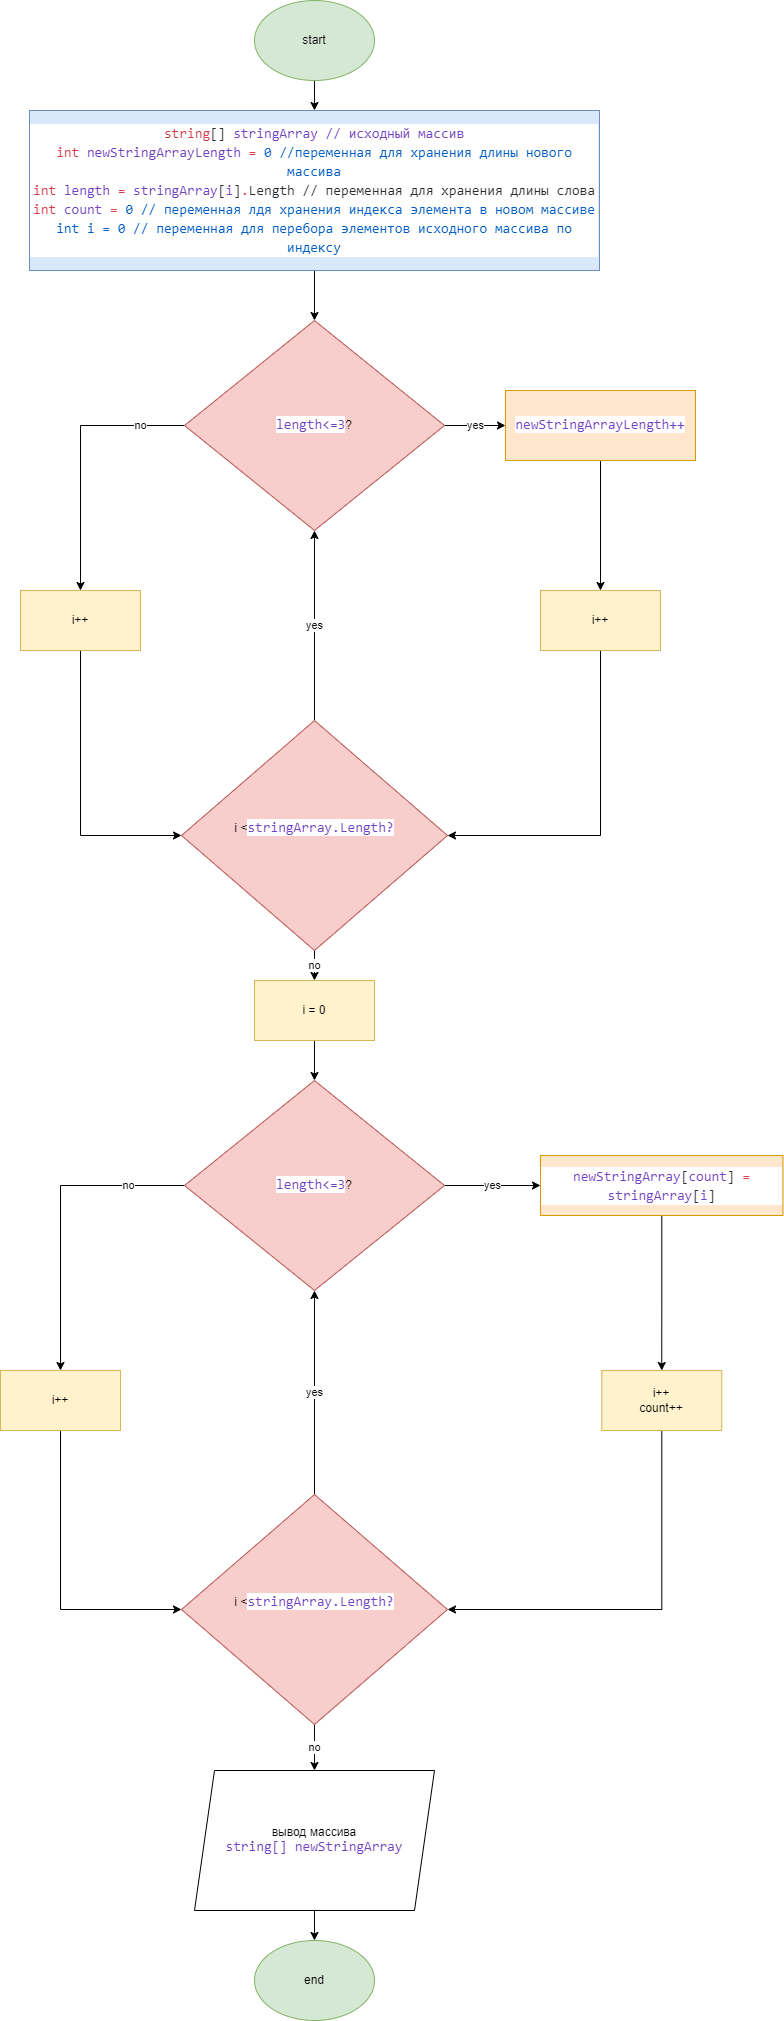

The diagram above was exported from draw.io. Its source (the exported page's mxGraphModel, read from the mxfile embedded in the PNG):
<mxGraphModel dx="1434" dy="801" grid="1" gridSize="10" guides="1" tooltips="1" connect="1" arrows="1" fold="1" page="1" pageScale="1" pageWidth="827" pageHeight="1169" math="0" shadow="0">
  <root>
    <mxCell id="0" />
    <mxCell id="1" parent="0" />
    <mxCell id="5R79vJgtdp60Byck-T68-44" value="" style="edgeStyle=orthogonalEdgeStyle;rounded=0;orthogonalLoop=1;jettySize=auto;html=1;" edge="1" parent="1" source="5R79vJgtdp60Byck-T68-1" target="5R79vJgtdp60Byck-T68-2">
      <mxGeometry relative="1" as="geometry" />
    </mxCell>
    <mxCell id="5R79vJgtdp60Byck-T68-1" value="start" style="ellipse;whiteSpace=wrap;html=1;fillColor=#d5e8d4;strokeColor=#82b366;" vertex="1" parent="1">
      <mxGeometry x="354" y="30" width="120" height="80" as="geometry" />
    </mxCell>
    <mxCell id="5R79vJgtdp60Byck-T68-45" value="" style="edgeStyle=orthogonalEdgeStyle;rounded=0;orthogonalLoop=1;jettySize=auto;html=1;" edge="1" parent="1" source="5R79vJgtdp60Byck-T68-2" target="5R79vJgtdp60Byck-T68-3">
      <mxGeometry relative="1" as="geometry" />
    </mxCell>
    <mxCell id="5R79vJgtdp60Byck-T68-2" value="&lt;div style=&quot;color: rgb(36, 41, 46); background-color: rgb(255, 255, 255); font-family: Consolas, &amp;quot;Courier New&amp;quot;, monospace; font-size: 14px; line-height: 19px;&quot;&gt;&lt;span style=&quot;color: #d73a49;&quot;&gt;string&lt;/span&gt;[] &lt;span style=&quot;color: #6f42c1;&quot;&gt;stringArray // исходный массив&lt;/span&gt;&lt;/div&gt;&lt;div style=&quot;color: rgb(36, 41, 46); background-color: rgb(255, 255, 255); font-family: Consolas, &amp;quot;Courier New&amp;quot;, monospace; font-size: 14px; line-height: 19px;&quot;&gt;&lt;span style=&quot;color: #d73a49;&quot;&gt;int&lt;/span&gt; &lt;span style=&quot;color: #6f42c1;&quot;&gt;newStringArrayLength&lt;/span&gt; &lt;span style=&quot;color: #d73a49;&quot;&gt;=&lt;/span&gt; &lt;span style=&quot;color: #005cc5;&quot;&gt;0 //переменная для хранения длины нового массива&lt;/span&gt;&lt;/div&gt;&lt;div style=&quot;background-color: rgb(255, 255, 255); font-family: Consolas, &amp;quot;Courier New&amp;quot;, monospace; font-size: 14px; line-height: 19px;&quot;&gt;&lt;div style=&quot;color: rgb(36, 41, 46); line-height: 19px;&quot;&gt;&lt;span style=&quot;color: #d73a49;&quot;&gt;int&lt;/span&gt; &lt;span style=&quot;color: #6f42c1;&quot;&gt;length&lt;/span&gt; &lt;span style=&quot;color: #d73a49;&quot;&gt;=&lt;/span&gt; &lt;span style=&quot;color: #6f42c1;&quot;&gt;stringArray&lt;/span&gt;[&lt;span style=&quot;color: #6f42c1;&quot;&gt;i&lt;/span&gt;]&lt;span style=&quot;color: #d73a49;&quot;&gt;.&lt;/span&gt;Length // переменная для хранения длины слова&lt;/div&gt;&lt;div style=&quot;line-height: 19px;&quot;&gt;&lt;div style=&quot;color: rgb(36, 41, 46); line-height: 19px;&quot;&gt;&lt;span style=&quot;color: #d73a49;&quot;&gt;int&lt;/span&gt; &lt;span style=&quot;color: #6f42c1;&quot;&gt;count&lt;/span&gt; &lt;span style=&quot;color: #d73a49;&quot;&gt;=&lt;/span&gt; &lt;span style=&quot;color: #005cc5;&quot;&gt;0 // переменная лдя хранения индекса элемента в новом массиве&lt;/span&gt;&lt;/div&gt;&lt;div style=&quot;line-height: 19px;&quot;&gt;&lt;font color=&quot;#005cc5&quot;&gt;int i = 0 // переменная для перебора элементов исходного массива по индексу&lt;/font&gt;&lt;/div&gt;&lt;/div&gt;&lt;/div&gt;" style="rounded=0;whiteSpace=wrap;html=1;fillColor=#dae8fc;strokeColor=#6c8ebf;" vertex="1" parent="1">
      <mxGeometry x="129" y="140" width="570" height="160" as="geometry" />
    </mxCell>
    <mxCell id="5R79vJgtdp60Byck-T68-14" value="yes" style="edgeStyle=orthogonalEdgeStyle;rounded=0;orthogonalLoop=1;jettySize=auto;html=1;" edge="1" parent="1" source="5R79vJgtdp60Byck-T68-3" target="5R79vJgtdp60Byck-T68-4">
      <mxGeometry relative="1" as="geometry" />
    </mxCell>
    <mxCell id="5R79vJgtdp60Byck-T68-18" value="no" style="edgeStyle=orthogonalEdgeStyle;rounded=0;orthogonalLoop=1;jettySize=auto;html=1;" edge="1" parent="1" source="5R79vJgtdp60Byck-T68-3" target="5R79vJgtdp60Byck-T68-13">
      <mxGeometry x="-0.6729" relative="1" as="geometry">
        <mxPoint as="offset" />
      </mxGeometry>
    </mxCell>
    <mxCell id="5R79vJgtdp60Byck-T68-3" value="&lt;span style=&quot;color: rgb(111, 66, 193); font-family: Consolas, &amp;quot;Courier New&amp;quot;, monospace; font-size: 14px; background-color: rgb(255, 255, 255);&quot;&gt;length&amp;lt;=3&lt;/span&gt;?" style="rhombus;whiteSpace=wrap;html=1;fillColor=#f8cecc;strokeColor=#b85450;" vertex="1" parent="1">
      <mxGeometry x="284" y="350" width="260" height="210" as="geometry" />
    </mxCell>
    <mxCell id="5R79vJgtdp60Byck-T68-15" style="edgeStyle=orthogonalEdgeStyle;rounded=0;orthogonalLoop=1;jettySize=auto;html=1;entryX=0.5;entryY=0;entryDx=0;entryDy=0;" edge="1" parent="1" source="5R79vJgtdp60Byck-T68-4" target="5R79vJgtdp60Byck-T68-5">
      <mxGeometry relative="1" as="geometry" />
    </mxCell>
    <mxCell id="5R79vJgtdp60Byck-T68-4" value="&lt;span style=&quot;color: rgb(111, 66, 193); font-family: Consolas, &amp;quot;Courier New&amp;quot;, monospace; font-size: 14px; background-color: rgb(255, 255, 255);&quot;&gt;newStringArrayLength++&lt;/span&gt;" style="rounded=0;whiteSpace=wrap;html=1;fillColor=#ffe6cc;strokeColor=#d79b00;" vertex="1" parent="1">
      <mxGeometry x="605" y="420" width="190" height="70" as="geometry" />
    </mxCell>
    <mxCell id="5R79vJgtdp60Byck-T68-16" style="edgeStyle=orthogonalEdgeStyle;rounded=0;orthogonalLoop=1;jettySize=auto;html=1;entryX=1;entryY=0.5;entryDx=0;entryDy=0;" edge="1" parent="1" source="5R79vJgtdp60Byck-T68-5" target="5R79vJgtdp60Byck-T68-12">
      <mxGeometry relative="1" as="geometry">
        <Array as="points">
          <mxPoint x="700" y="865" />
        </Array>
      </mxGeometry>
    </mxCell>
    <mxCell id="5R79vJgtdp60Byck-T68-5" value="i++" style="rounded=0;whiteSpace=wrap;html=1;fillColor=#fff2cc;strokeColor=#d6b656;" vertex="1" parent="1">
      <mxGeometry x="640" y="620" width="120" height="60" as="geometry" />
    </mxCell>
    <mxCell id="5R79vJgtdp60Byck-T68-19" value="yes" style="edgeStyle=orthogonalEdgeStyle;rounded=0;orthogonalLoop=1;jettySize=auto;html=1;entryX=0.5;entryY=1;entryDx=0;entryDy=0;" edge="1" parent="1" source="5R79vJgtdp60Byck-T68-12" target="5R79vJgtdp60Byck-T68-3">
      <mxGeometry relative="1" as="geometry" />
    </mxCell>
    <mxCell id="5R79vJgtdp60Byck-T68-37" value="no" style="edgeStyle=orthogonalEdgeStyle;rounded=0;orthogonalLoop=1;jettySize=auto;html=1;" edge="1" parent="1" source="5R79vJgtdp60Byck-T68-12" target="5R79vJgtdp60Byck-T68-25">
      <mxGeometry relative="1" as="geometry" />
    </mxCell>
    <mxCell id="5R79vJgtdp60Byck-T68-12" value="i &amp;lt;&lt;span style=&quot;color: rgb(111, 66, 193); font-family: Consolas, &amp;quot;Courier New&amp;quot;, monospace; font-size: 14px; background-color: rgb(255, 255, 255);&quot;&gt;stringArray.Length?&lt;/span&gt;&lt;br&gt;&amp;nbsp;" style="rhombus;whiteSpace=wrap;html=1;fillColor=#f8cecc;strokeColor=#b85450;" vertex="1" parent="1">
      <mxGeometry x="281" y="750" width="266" height="230" as="geometry" />
    </mxCell>
    <mxCell id="5R79vJgtdp60Byck-T68-17" style="edgeStyle=orthogonalEdgeStyle;rounded=0;orthogonalLoop=1;jettySize=auto;html=1;entryX=0;entryY=0.5;entryDx=0;entryDy=0;exitX=0.5;exitY=1;exitDx=0;exitDy=0;" edge="1" parent="1" source="5R79vJgtdp60Byck-T68-13" target="5R79vJgtdp60Byck-T68-12">
      <mxGeometry relative="1" as="geometry">
        <Array as="points">
          <mxPoint x="180" y="865" />
        </Array>
      </mxGeometry>
    </mxCell>
    <mxCell id="5R79vJgtdp60Byck-T68-13" value="i++" style="rounded=0;whiteSpace=wrap;html=1;fillColor=#fff2cc;strokeColor=#d6b656;" vertex="1" parent="1">
      <mxGeometry x="120" y="620" width="120" height="60" as="geometry" />
    </mxCell>
    <mxCell id="5R79vJgtdp60Byck-T68-31" value="yes" style="edgeStyle=orthogonalEdgeStyle;rounded=0;orthogonalLoop=1;jettySize=auto;html=1;" edge="1" parent="1" source="5R79vJgtdp60Byck-T68-24" target="5R79vJgtdp60Byck-T68-26">
      <mxGeometry relative="1" as="geometry" />
    </mxCell>
    <mxCell id="5R79vJgtdp60Byck-T68-35" value="no" style="edgeStyle=orthogonalEdgeStyle;rounded=0;orthogonalLoop=1;jettySize=auto;html=1;" edge="1" parent="1" source="5R79vJgtdp60Byck-T68-24" target="5R79vJgtdp60Byck-T68-30">
      <mxGeometry x="-0.6388" relative="1" as="geometry">
        <mxPoint as="offset" />
      </mxGeometry>
    </mxCell>
    <mxCell id="5R79vJgtdp60Byck-T68-24" value="&lt;span style=&quot;color: rgb(111, 66, 193); font-family: Consolas, &amp;quot;Courier New&amp;quot;, monospace; font-size: 14px; background-color: rgb(255, 255, 255);&quot;&gt;length&amp;lt;=3&lt;/span&gt;?" style="rhombus;whiteSpace=wrap;html=1;fillColor=#f8cecc;strokeColor=#b85450;" vertex="1" parent="1">
      <mxGeometry x="284" y="1110" width="260" height="210" as="geometry" />
    </mxCell>
    <mxCell id="5R79vJgtdp60Byck-T68-38" style="edgeStyle=orthogonalEdgeStyle;rounded=0;orthogonalLoop=1;jettySize=auto;html=1;entryX=0.5;entryY=0;entryDx=0;entryDy=0;" edge="1" parent="1" source="5R79vJgtdp60Byck-T68-25" target="5R79vJgtdp60Byck-T68-24">
      <mxGeometry relative="1" as="geometry" />
    </mxCell>
    <mxCell id="5R79vJgtdp60Byck-T68-25" value="i = 0" style="rounded=0;whiteSpace=wrap;html=1;fillColor=#fff2cc;strokeColor=#d6b656;" vertex="1" parent="1">
      <mxGeometry x="354" y="1010" width="120" height="60" as="geometry" />
    </mxCell>
    <mxCell id="5R79vJgtdp60Byck-T68-32" style="edgeStyle=orthogonalEdgeStyle;rounded=0;orthogonalLoop=1;jettySize=auto;html=1;entryX=0.5;entryY=0;entryDx=0;entryDy=0;" edge="1" parent="1" source="5R79vJgtdp60Byck-T68-26" target="5R79vJgtdp60Byck-T68-27">
      <mxGeometry relative="1" as="geometry" />
    </mxCell>
    <mxCell id="5R79vJgtdp60Byck-T68-26" value="&lt;div style=&quot;color: rgb(36, 41, 46); background-color: rgb(255, 255, 255); font-family: Consolas, &amp;quot;Courier New&amp;quot;, monospace; font-size: 14px; line-height: 19px;&quot;&gt;&lt;span style=&quot;color: #6f42c1;&quot;&gt;newStringArray&lt;/span&gt;[&lt;span style=&quot;color: #6f42c1;&quot;&gt;count&lt;/span&gt;] &lt;span style=&quot;color: #d73a49;&quot;&gt;=&lt;/span&gt; &lt;span style=&quot;color: #6f42c1;&quot;&gt;stringArray&lt;/span&gt;[&lt;span style=&quot;color: #6f42c1;&quot;&gt;i&lt;/span&gt;]&lt;/div&gt;" style="rounded=0;whiteSpace=wrap;html=1;fillColor=#ffe6cc;strokeColor=#d79b00;" vertex="1" parent="1">
      <mxGeometry x="640" y="1185" width="242.5" height="60" as="geometry" />
    </mxCell>
    <mxCell id="5R79vJgtdp60Byck-T68-39" style="edgeStyle=orthogonalEdgeStyle;rounded=0;orthogonalLoop=1;jettySize=auto;html=1;entryX=1;entryY=0.5;entryDx=0;entryDy=0;" edge="1" parent="1" source="5R79vJgtdp60Byck-T68-27" target="5R79vJgtdp60Byck-T68-29">
      <mxGeometry relative="1" as="geometry">
        <Array as="points">
          <mxPoint x="761" y="1639" />
        </Array>
      </mxGeometry>
    </mxCell>
    <mxCell id="5R79vJgtdp60Byck-T68-27" value="i++&lt;br&gt;count++" style="rounded=0;whiteSpace=wrap;html=1;fillColor=#fff2cc;strokeColor=#d6b656;" vertex="1" parent="1">
      <mxGeometry x="701.25" y="1400" width="120" height="60" as="geometry" />
    </mxCell>
    <mxCell id="5R79vJgtdp60Byck-T68-36" value="yes" style="edgeStyle=orthogonalEdgeStyle;rounded=0;orthogonalLoop=1;jettySize=auto;html=1;entryX=0.5;entryY=1;entryDx=0;entryDy=0;" edge="1" parent="1" source="5R79vJgtdp60Byck-T68-29" target="5R79vJgtdp60Byck-T68-24">
      <mxGeometry relative="1" as="geometry" />
    </mxCell>
    <mxCell id="5R79vJgtdp60Byck-T68-41" value="no" style="edgeStyle=orthogonalEdgeStyle;rounded=0;orthogonalLoop=1;jettySize=auto;html=1;" edge="1" parent="1" source="5R79vJgtdp60Byck-T68-29" target="5R79vJgtdp60Byck-T68-40">
      <mxGeometry relative="1" as="geometry" />
    </mxCell>
    <mxCell id="5R79vJgtdp60Byck-T68-29" value="i &amp;lt;&lt;span style=&quot;color: rgb(111, 66, 193); font-family: Consolas, &amp;quot;Courier New&amp;quot;, monospace; font-size: 14px; background-color: rgb(255, 255, 255);&quot;&gt;stringArray.Length?&lt;/span&gt;&lt;br&gt;&amp;nbsp;" style="rhombus;whiteSpace=wrap;html=1;fillColor=#f8cecc;strokeColor=#b85450;" vertex="1" parent="1">
      <mxGeometry x="281" y="1524" width="266" height="230" as="geometry" />
    </mxCell>
    <mxCell id="5R79vJgtdp60Byck-T68-34" style="edgeStyle=orthogonalEdgeStyle;rounded=0;orthogonalLoop=1;jettySize=auto;html=1;entryX=0;entryY=0.5;entryDx=0;entryDy=0;" edge="1" parent="1" source="5R79vJgtdp60Byck-T68-30" target="5R79vJgtdp60Byck-T68-29">
      <mxGeometry relative="1" as="geometry">
        <Array as="points">
          <mxPoint x="160" y="1639" />
        </Array>
      </mxGeometry>
    </mxCell>
    <mxCell id="5R79vJgtdp60Byck-T68-30" value="i++" style="rounded=0;whiteSpace=wrap;html=1;fillColor=#fff2cc;strokeColor=#d6b656;" vertex="1" parent="1">
      <mxGeometry x="100" y="1400" width="120" height="60" as="geometry" />
    </mxCell>
    <mxCell id="5R79vJgtdp60Byck-T68-43" value="" style="edgeStyle=orthogonalEdgeStyle;rounded=0;orthogonalLoop=1;jettySize=auto;html=1;" edge="1" parent="1" source="5R79vJgtdp60Byck-T68-40" target="5R79vJgtdp60Byck-T68-42">
      <mxGeometry relative="1" as="geometry" />
    </mxCell>
    <mxCell id="5R79vJgtdp60Byck-T68-40" value="вывод массива&lt;br&gt;&lt;span style=&quot;color: rgb(111, 66, 193); font-family: Consolas, &amp;quot;Courier New&amp;quot;, monospace; font-size: 14px; background-color: rgb(255, 255, 255);&quot;&gt;string[] newStringArray&lt;/span&gt;" style="shape=parallelogram;perimeter=parallelogramPerimeter;whiteSpace=wrap;html=1;fixedSize=1;" vertex="1" parent="1">
      <mxGeometry x="294" y="1800" width="240" height="140" as="geometry" />
    </mxCell>
    <mxCell id="5R79vJgtdp60Byck-T68-42" value="end" style="ellipse;whiteSpace=wrap;html=1;fillColor=#d5e8d4;strokeColor=#82b366;" vertex="1" parent="1">
      <mxGeometry x="354" y="1970" width="120" height="80" as="geometry" />
    </mxCell>
  </root>
</mxGraphModel>